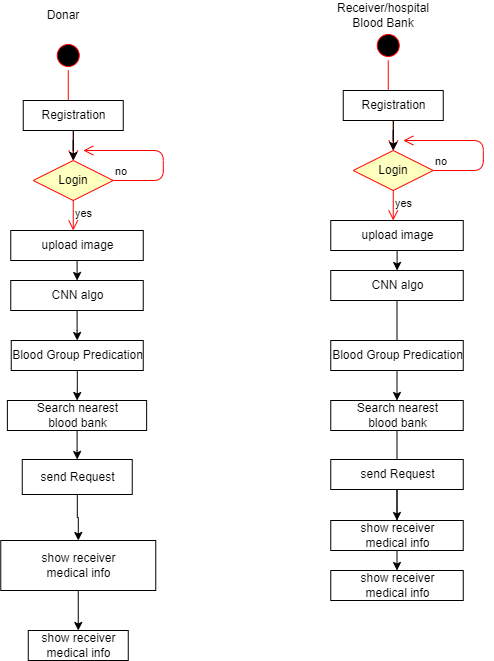

The diagram above was exported from draw.io. Its source (the exported page's mxGraphModel, read from the mxfile embedded in the PNG):
<mxGraphModel dx="1114" dy="610" grid="1" gridSize="10" guides="1" tooltips="1" connect="1" arrows="1" fold="1" page="1" pageScale="1" pageWidth="850" pageHeight="1100" math="0" shadow="0">
  <root>
    <mxCell id="0" />
    <mxCell id="1" parent="0" />
    <mxCell id="xNz8tXaqpnMFPufu2Trm-1" value="" style="ellipse;html=1;shape=startState;fillColor=#000000;strokeColor=#ff0000;" vertex="1" parent="1">
      <mxGeometry x="453.75" y="410" width="30" height="30" as="geometry" />
    </mxCell>
    <mxCell id="xNz8tXaqpnMFPufu2Trm-2" value="" style="edgeStyle=orthogonalEdgeStyle;html=1;verticalAlign=bottom;endArrow=open;endSize=8;strokeColor=#ff0000;" edge="1" parent="1" source="xNz8tXaqpnMFPufu2Trm-1" target="xNz8tXaqpnMFPufu2Trm-5">
      <mxGeometry relative="1" as="geometry">
        <mxPoint x="468.75" y="470" as="targetPoint" />
      </mxGeometry>
    </mxCell>
    <mxCell id="xNz8tXaqpnMFPufu2Trm-3" style="edgeStyle=orthogonalEdgeStyle;rounded=0;orthogonalLoop=1;jettySize=auto;html=1;entryX=0.5;entryY=0;entryDx=0;entryDy=0;" edge="1" parent="1" source="xNz8tXaqpnMFPufu2Trm-4" target="xNz8tXaqpnMFPufu2Trm-5">
      <mxGeometry relative="1" as="geometry" />
    </mxCell>
    <mxCell id="xNz8tXaqpnMFPufu2Trm-4" value="Registration" style="html=1;dashed=0;whitespace=wrap;" vertex="1" parent="1">
      <mxGeometry x="423.75" y="470" width="100" height="30" as="geometry" />
    </mxCell>
    <mxCell id="xNz8tXaqpnMFPufu2Trm-5" value="Login" style="rhombus;whiteSpace=wrap;html=1;fillColor=#ffffc0;strokeColor=#ff0000;" vertex="1" parent="1">
      <mxGeometry x="433.75" y="530" width="80" height="40" as="geometry" />
    </mxCell>
    <mxCell id="xNz8tXaqpnMFPufu2Trm-6" value="no" style="edgeStyle=orthogonalEdgeStyle;html=1;align=left;verticalAlign=bottom;endArrow=open;endSize=8;strokeColor=#ff0000;" edge="1" parent="1" source="xNz8tXaqpnMFPufu2Trm-5">
      <mxGeometry x="-1" relative="1" as="geometry">
        <mxPoint x="483.75" y="520" as="targetPoint" />
        <Array as="points">
          <mxPoint x="563.75" y="550" />
          <mxPoint x="563.75" y="520" />
        </Array>
      </mxGeometry>
    </mxCell>
    <mxCell id="xNz8tXaqpnMFPufu2Trm-7" value="yes" style="edgeStyle=orthogonalEdgeStyle;html=1;align=left;verticalAlign=top;endArrow=open;endSize=8;strokeColor=#ff0000;" edge="1" parent="1" source="xNz8tXaqpnMFPufu2Trm-5">
      <mxGeometry x="-1" relative="1" as="geometry">
        <mxPoint x="473.75" y="600" as="targetPoint" />
        <Array as="points">
          <mxPoint x="473.75" y="600" />
          <mxPoint x="473.75" y="600" />
        </Array>
      </mxGeometry>
    </mxCell>
    <mxCell id="gNOXLlB-ONCnXVulRrlM-2" value="" style="edgeStyle=orthogonalEdgeStyle;rounded=0;orthogonalLoop=1;jettySize=auto;html=1;" edge="1" parent="1" source="xNz8tXaqpnMFPufu2Trm-11" target="xNz8tXaqpnMFPufu2Trm-14">
      <mxGeometry relative="1" as="geometry" />
    </mxCell>
    <mxCell id="xNz8tXaqpnMFPufu2Trm-11" value="show receiver&lt;br style=&quot;border-color: var(--border-color);&quot;&gt;&lt;span style=&quot;&quot;&gt;medical info&lt;/span&gt;" style="html=1;dashed=0;whitespace=wrap;" vertex="1" parent="1">
      <mxGeometry x="401.26" y="910" width="155" height="50" as="geometry" />
    </mxCell>
    <mxCell id="xNz8tXaqpnMFPufu2Trm-14" value="show receiver&lt;br style=&quot;border-color: var(--border-color);&quot;&gt;medical info" style="html=1;dashed=0;whitespace=wrap;" vertex="1" parent="1">
      <mxGeometry x="428.76" y="1000" width="100" height="30" as="geometry" />
    </mxCell>
    <mxCell id="gNOXLlB-ONCnXVulRrlM-3" value="" style="edgeStyle=orthogonalEdgeStyle;rounded=0;orthogonalLoop=1;jettySize=auto;html=1;" edge="1" parent="1" source="xNz8tXaqpnMFPufu2Trm-18" target="xNz8tXaqpnMFPufu2Trm-11">
      <mxGeometry relative="1" as="geometry" />
    </mxCell>
    <mxCell id="xNz8tXaqpnMFPufu2Trm-18" value="send Request" style="html=1;dashed=0;whitespace=wrap;" vertex="1" parent="1">
      <mxGeometry x="422.75" y="829" width="110" height="35" as="geometry" />
    </mxCell>
    <mxCell id="xNz8tXaqpnMFPufu2Trm-19" style="edgeStyle=orthogonalEdgeStyle;rounded=0;orthogonalLoop=1;jettySize=auto;html=1;entryX=0.5;entryY=0;entryDx=0;entryDy=0;" edge="1" parent="1" source="xNz8tXaqpnMFPufu2Trm-20" target="xNz8tXaqpnMFPufu2Trm-22">
      <mxGeometry relative="1" as="geometry" />
    </mxCell>
    <mxCell id="xNz8tXaqpnMFPufu2Trm-20" value="upload image" style="html=1;dashed=0;whitespace=wrap;" vertex="1" parent="1">
      <mxGeometry x="411.25" y="600" width="132.5" height="30" as="geometry" />
    </mxCell>
    <mxCell id="xNz8tXaqpnMFPufu2Trm-21" style="edgeStyle=orthogonalEdgeStyle;rounded=0;orthogonalLoop=1;jettySize=auto;html=1;entryX=0.5;entryY=0;entryDx=0;entryDy=0;" edge="1" parent="1" source="xNz8tXaqpnMFPufu2Trm-22" target="xNz8tXaqpnMFPufu2Trm-24">
      <mxGeometry relative="1" as="geometry" />
    </mxCell>
    <mxCell id="xNz8tXaqpnMFPufu2Trm-22" value="CNN algo" style="html=1;dashed=0;whitespace=wrap;" vertex="1" parent="1">
      <mxGeometry x="411.25" y="650" width="132.5" height="30" as="geometry" />
    </mxCell>
    <mxCell id="xNz8tXaqpnMFPufu2Trm-23" value="" style="edgeStyle=orthogonalEdgeStyle;rounded=0;orthogonalLoop=1;jettySize=auto;html=1;" edge="1" parent="1" source="xNz8tXaqpnMFPufu2Trm-24" target="xNz8tXaqpnMFPufu2Trm-26">
      <mxGeometry relative="1" as="geometry" />
    </mxCell>
    <mxCell id="xNz8tXaqpnMFPufu2Trm-24" value="Blood Group Predication" style="html=1;dashed=0;whitespace=wrap;" vertex="1" parent="1">
      <mxGeometry x="411.75" y="710" width="132" height="30" as="geometry" />
    </mxCell>
    <mxCell id="xNz8tXaqpnMFPufu2Trm-25" style="edgeStyle=orthogonalEdgeStyle;rounded=0;orthogonalLoop=1;jettySize=auto;html=1;entryX=0.5;entryY=0;entryDx=0;entryDy=0;" edge="1" parent="1" source="xNz8tXaqpnMFPufu2Trm-26" target="xNz8tXaqpnMFPufu2Trm-18">
      <mxGeometry relative="1" as="geometry" />
    </mxCell>
    <mxCell id="xNz8tXaqpnMFPufu2Trm-26" value="Search nearest&lt;br style=&quot;border-color: var(--border-color);&quot;&gt;&lt;span style=&quot;&quot;&gt;blood bank&lt;/span&gt;" style="html=1;dashed=0;whitespace=wrap;" vertex="1" parent="1">
      <mxGeometry x="407.88" y="770" width="139.25" height="30" as="geometry" />
    </mxCell>
    <mxCell id="VwNF8i7A7wA4YaV7plkS-1" value="" style="ellipse;html=1;shape=startState;fillColor=#000000;strokeColor=#ff0000;" vertex="1" parent="1">
      <mxGeometry x="773.75" y="400" width="30" height="30" as="geometry" />
    </mxCell>
    <mxCell id="VwNF8i7A7wA4YaV7plkS-2" value="" style="edgeStyle=orthogonalEdgeStyle;html=1;verticalAlign=bottom;endArrow=open;endSize=8;strokeColor=#ff0000;" edge="1" parent="1" source="VwNF8i7A7wA4YaV7plkS-1" target="VwNF8i7A7wA4YaV7plkS-5">
      <mxGeometry relative="1" as="geometry">
        <mxPoint x="788.75" y="460" as="targetPoint" />
      </mxGeometry>
    </mxCell>
    <mxCell id="VwNF8i7A7wA4YaV7plkS-3" style="edgeStyle=orthogonalEdgeStyle;rounded=0;orthogonalLoop=1;jettySize=auto;html=1;entryX=0.5;entryY=0;entryDx=0;entryDy=0;" edge="1" parent="1" source="VwNF8i7A7wA4YaV7plkS-4" target="VwNF8i7A7wA4YaV7plkS-5">
      <mxGeometry relative="1" as="geometry" />
    </mxCell>
    <mxCell id="VwNF8i7A7wA4YaV7plkS-4" value="Registration" style="html=1;dashed=0;whitespace=wrap;" vertex="1" parent="1">
      <mxGeometry x="743.75" y="460" width="100" height="30" as="geometry" />
    </mxCell>
    <mxCell id="VwNF8i7A7wA4YaV7plkS-5" value="Login" style="rhombus;whiteSpace=wrap;html=1;fillColor=#ffffc0;strokeColor=#ff0000;" vertex="1" parent="1">
      <mxGeometry x="753.75" y="520" width="80" height="40" as="geometry" />
    </mxCell>
    <mxCell id="VwNF8i7A7wA4YaV7plkS-6" value="no" style="edgeStyle=orthogonalEdgeStyle;html=1;align=left;verticalAlign=bottom;endArrow=open;endSize=8;strokeColor=#ff0000;" edge="1" parent="1" source="VwNF8i7A7wA4YaV7plkS-5">
      <mxGeometry x="-1" relative="1" as="geometry">
        <mxPoint x="803.75" y="510" as="targetPoint" />
        <Array as="points">
          <mxPoint x="883.75" y="540" />
          <mxPoint x="883.75" y="510" />
        </Array>
      </mxGeometry>
    </mxCell>
    <mxCell id="VwNF8i7A7wA4YaV7plkS-7" value="yes" style="edgeStyle=orthogonalEdgeStyle;html=1;align=left;verticalAlign=top;endArrow=open;endSize=8;strokeColor=#ff0000;" edge="1" parent="1" source="VwNF8i7A7wA4YaV7plkS-5">
      <mxGeometry x="-1" relative="1" as="geometry">
        <mxPoint x="793.75" y="590" as="targetPoint" />
        <Array as="points">
          <mxPoint x="793.75" y="590" />
          <mxPoint x="793.75" y="590" />
        </Array>
      </mxGeometry>
    </mxCell>
    <mxCell id="VwNF8i7A7wA4YaV7plkS-19" style="edgeStyle=orthogonalEdgeStyle;rounded=0;orthogonalLoop=1;jettySize=auto;html=1;entryX=0.5;entryY=0;entryDx=0;entryDy=0;" edge="1" parent="1" source="VwNF8i7A7wA4YaV7plkS-20" target="VwNF8i7A7wA4YaV7plkS-22">
      <mxGeometry relative="1" as="geometry" />
    </mxCell>
    <mxCell id="VwNF8i7A7wA4YaV7plkS-20" value="upload image" style="html=1;dashed=0;whitespace=wrap;" vertex="1" parent="1">
      <mxGeometry x="731.25" y="590" width="132.5" height="30" as="geometry" />
    </mxCell>
    <mxCell id="SGuGaoBLtUAwkXlx40pK-6" value="" style="edgeStyle=orthogonalEdgeStyle;rounded=0;orthogonalLoop=1;jettySize=auto;html=1;" edge="1" parent="1" source="VwNF8i7A7wA4YaV7plkS-22" target="SGuGaoBLtUAwkXlx40pK-2">
      <mxGeometry relative="1" as="geometry" />
    </mxCell>
    <mxCell id="VwNF8i7A7wA4YaV7plkS-22" value="CNN algo" style="html=1;dashed=0;whitespace=wrap;" vertex="1" parent="1">
      <mxGeometry x="731.25" y="640" width="132.5" height="30" as="geometry" />
    </mxCell>
    <mxCell id="RSm9-xfgKUgL2hcjvzYi-1" value="Donar" style="text;html=1;strokeColor=none;fillColor=none;align=center;verticalAlign=middle;whiteSpace=wrap;rounded=0;" vertex="1" parent="1">
      <mxGeometry x="433.75" y="370" width="60" height="30" as="geometry" />
    </mxCell>
    <mxCell id="RSm9-xfgKUgL2hcjvzYi-2" value="Receiver/hospital&lt;br style=&quot;border-color: var(--border-color);&quot;&gt;Blood Bank" style="text;html=1;strokeColor=none;fillColor=none;align=center;verticalAlign=middle;whiteSpace=wrap;rounded=0;" vertex="1" parent="1">
      <mxGeometry x="753.75" y="370" width="60" height="30" as="geometry" />
    </mxCell>
    <mxCell id="SGuGaoBLtUAwkXlx40pK-1" value="Blood Group Predication" style="html=1;dashed=0;whitespace=wrap;" vertex="1" parent="1">
      <mxGeometry x="731.25" y="710" width="132.5" height="30" as="geometry" />
    </mxCell>
    <mxCell id="SGuGaoBLtUAwkXlx40pK-8" value="" style="edgeStyle=orthogonalEdgeStyle;rounded=0;orthogonalLoop=1;jettySize=auto;html=1;" edge="1" parent="1" source="SGuGaoBLtUAwkXlx40pK-2" target="SGuGaoBLtUAwkXlx40pK-4">
      <mxGeometry relative="1" as="geometry" />
    </mxCell>
    <mxCell id="SGuGaoBLtUAwkXlx40pK-2" value="Search nearest&lt;br style=&quot;border-color: var(--border-color);&quot;&gt;blood bank" style="html=1;dashed=0;whitespace=wrap;" vertex="1" parent="1">
      <mxGeometry x="731.25" y="770" width="132.5" height="30" as="geometry" />
    </mxCell>
    <mxCell id="SGuGaoBLtUAwkXlx40pK-7" value="" style="edgeStyle=orthogonalEdgeStyle;rounded=0;orthogonalLoop=1;jettySize=auto;html=1;" edge="1" parent="1" source="SGuGaoBLtUAwkXlx40pK-3" target="SGuGaoBLtUAwkXlx40pK-5">
      <mxGeometry relative="1" as="geometry" />
    </mxCell>
    <mxCell id="SGuGaoBLtUAwkXlx40pK-3" value="send Request" style="html=1;dashed=0;whitespace=wrap;" vertex="1" parent="1">
      <mxGeometry x="731.25" y="829" width="132.5" height="30" as="geometry" />
    </mxCell>
    <mxCell id="SGuGaoBLtUAwkXlx40pK-4" value="show receiver&lt;br style=&quot;border-color: var(--border-color);&quot;&gt;medical info" style="html=1;dashed=0;whitespace=wrap;" vertex="1" parent="1">
      <mxGeometry x="731.25" y="890" width="132.5" height="30" as="geometry" />
    </mxCell>
    <mxCell id="SGuGaoBLtUAwkXlx40pK-5" value="show receiver&lt;br style=&quot;border-color: var(--border-color);&quot;&gt;medical info" style="html=1;dashed=0;whitespace=wrap;" vertex="1" parent="1">
      <mxGeometry x="731.25" y="940" width="132.5" height="30" as="geometry" />
    </mxCell>
  </root>
</mxGraphModel>